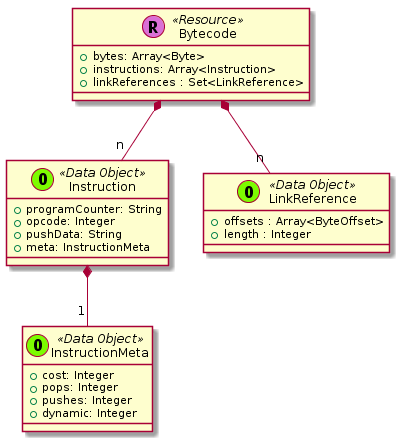

The diagram above was rendered by PlantUML. Its source (embedded in the PNG):
@startuml




class Bytecode << (R,orchid) Resource >> {
  + bytes: Array<Byte>
  + instructions: Array<Instruction>
  + linkReferences : Set<LinkReference>
}

class Instruction << (O,lawngreen) Data Object >> {
  + programCounter: String
  + opcode: Integer
  + pushData: String
  + meta: InstructionMeta
}

class InstructionMeta << (O,lawngreen) Data Object >> {
  + cost: Integer
  + pops: Integer
  + pushes: Integer
  + dynamic: Integer
}

Instruction *-- "1" InstructionMeta
Bytecode *-- "n" Instruction















class LinkReference << (O,lawngreen) Data Object >> {
  + offsets : Array<ByteOffset>
  + length : Integer
}






Bytecode *-- "n" LinkReference

























@enduml